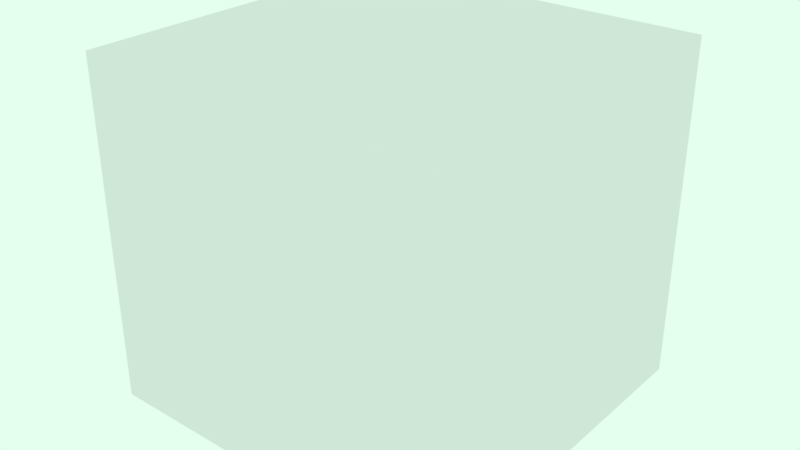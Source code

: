 # Source: wall.blend  (saved by Blender 2.93.20; exported with 4.5.12 LTS)
import bpy
from mathutils import Matrix  # noqa: F401  (used for matrix-valued properties, if any)

bpy.ops.wm.read_factory_settings(use_empty=True)
scene = bpy.context.scene
scene.name = 'Scene'

# ---- collections
col_collection_1 = bpy.data.collections.new('Collection 1'); scene.collection.children.link(col_collection_1)

# ---- world
world_world = bpy.data.worlds.new('World'); scene.world = world_world
world_world.color = (0.7793, 1.0, 0.85)
world_world.use_sun_shadow = False
world_world.sun_shadow_jitter_overblur = 0.0
world_world.cycles.sampling_method = 'MANUAL'
world_world.light_settings.distance = 12.0

# ---- meshes
me_cube_001 = bpy.data.meshes.new('Cube.001')
me_cube_001.from_pydata([(-0.9568, -0.9406, -1.1), (-0.9568, -0.9406, 1.1), (-0.9568, 0.9406, -1.1), (-0.9568, 0.9406, 1.1), (0.9568, -0.9406, -1.1), (0.9568, -0.9406, 1.1), (0.9568, 0.9406, -1.1), (0.9568, 0.9406, 1.1)], [], [(0, 1, 3, 2), (2, 3, 7, 6), (6, 7, 5, 4), (4, 5, 1, 0), (2, 6, 4, 0), (7, 3, 1, 5)])
_uv = me_cube_001.uv_layers.new(name='UVMap')
_uv.uv.foreach_set('vector', [0.375, 0.0, 0.625, 0.0, 0.625, 0.25, 0.375, 0.25, 0.375, 0.25, 0.625, 0.25, 0.625, 0.5, 0.375, 0.5, 0.375, 0.5, 0.625, 0.5, 0.625, 0.75, 0.375, 0.75, 0.375, 0.75, 0.625, 0.75, 0.625, 1.0, 0.375, 1.0, 0.125, 0.5, 0.375, 0.5, 0.375, 0.75, 0.125, 0.75, 0.625, 0.5, 0.875, 0.5, 0.875, 0.75, 0.625, 0.75])
me_cube_001.use_remesh_fix_poles = True
me_cube_001.use_remesh_preserve_attributes = False
me_cube_001.update()

# ---- objects
ob_cube = bpy.data.objects.new('Cube', me_cube_001)

# ---- transforms, parenting, visibility, modifiers, constraints
ob_cube.location = (0.0, 0.0, 1.65)
ob_cube.scale = (2.1, 2.1, 1.7)

# ---- collection membership
col_collection_1.objects.link(ob_cube)

# ---- scene / render settings (as saved in the file)
scene.frame_start = 1; scene.frame_end = 250; scene.frame_set(1)
scene.render.engine = 'CYCLES'
scene.render.image_settings.color_depth = '16'
scene.render.image_settings.compression = 100
scene.render.dither_intensity = 0.0
scene.cycles.use_denoising = False
scene.cycles.samples = 128
scene.cycles.sampling_pattern = 'TABULATED_SOBOL'
scene.cycles.use_adaptive_sampling = False
scene.cycles.use_light_tree = False
scene.cycles.blur_glossy = 0.0
scene.cycles.sample_clamp_indirect = 0.0
scene.view_settings.view_transform = 'Standard'
bpy.context.view_layer.update()

# ---- added for rendering (the .blend has no active camera): camera
cam_auto = bpy.data.cameras.new('AutoCamera')
cam_auto.lens = 50.0
cam_auto.sensor_width = 36.0
cam_auto.clip_end = 1000.0
ob_auto_camera = bpy.data.objects.new('AutoCamera', cam_auto)
scene.collection.objects.link(ob_auto_camera)
ob_auto_camera.location = (6.25768, -7.50922, 6.65614)
ob_auto_camera.rotation_euler = (1.09748, -7.21219e-08, 0.694738)
scene.camera = ob_auto_camera
bpy.context.view_layer.update()
